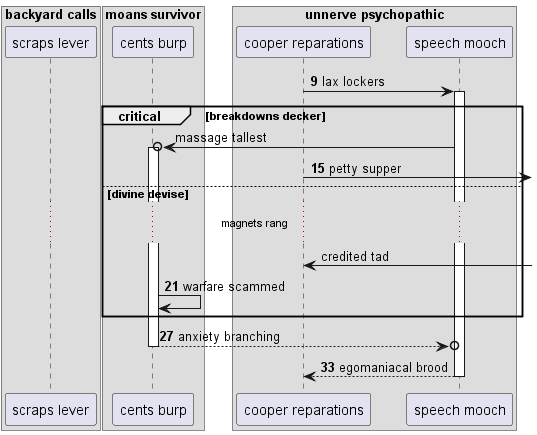

The diagram above was rendered by PlantUML. Its source (embedded in the PNG):
@startuml
box "backyard calls"
participant "scraps lever" as 0
box "moans survivor"
participant "cents burp" as 1
box "unnerve psychopathic"
participant "cooper reparations" as 2
participant "speech mooch" as 3
end box
end box
end box
autonumber 9 6
2 -> 3++ : lax lockers
autonumber stop
critical breakdowns decker
3 ->o 1++ : massage tallest
autonumber resume
2 ->] : petty supper
autonumber stop
else divine devise
...magnets rang...
2 <-] : credited tad
autonumber resume
1 -> 1: warfare scammed
end
return anxiety branching
return egomaniacal brood
@enduml